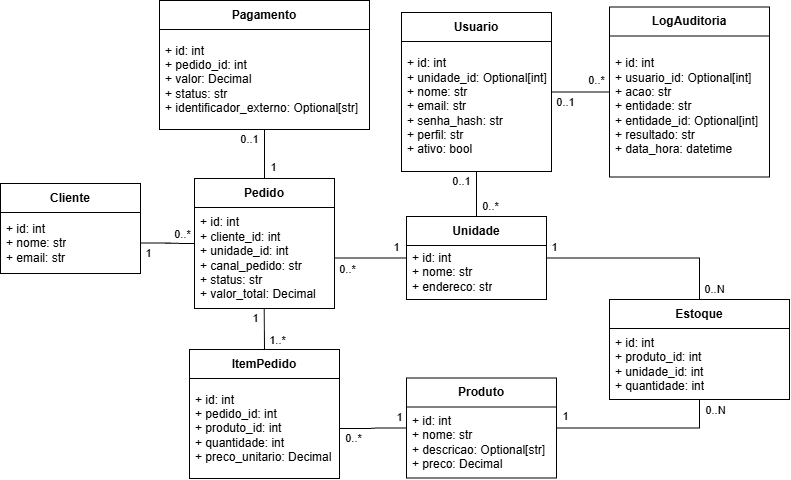

The diagram above was exported from draw.io. Its source (the exported page's mxGraphModel, read from the mxfile embedded in the PNG):
<mxGraphModel dx="1406" dy="780" grid="1" gridSize="10" guides="1" tooltips="1" connect="1" arrows="1" fold="1" page="1" pageScale="1" pageWidth="827" pageHeight="1169" math="0" shadow="0">
  <root>
    <mxCell id="0" />
    <mxCell id="1" parent="0" />
    <mxCell id="inDtovKTG9yIdqByNsol-33" edge="1" parent="1" source="XfhVjA6cRmpk3vV7BeSb-3" style="rounded=0;orthogonalLoop=1;jettySize=auto;html=1;defaultLabelBackgroundColor=page;labelPadding=0 4;exitX=0.498;exitY=1;exitDx=0;exitDy=0;exitPerimeter=0;entryX=0.5;entryY=0;entryDx=0;entryDy=0;endArrow=none;endFill=0;" target="inDtovKTG9yIdqByNsol-11">
      <mxGeometry relative="1" x="-0.0421" as="geometry">
        <mxPoint x="283" y="600" as="sourcePoint" />
        <mxPoint x="333" y="620" as="targetPoint" />
      </mxGeometry>
    </mxCell>
    <mxCell id="inDtovKTG9yIdqByNsol-34" connectable="0" parent="inDtovKTG9yIdqByNsol-33" style="edgeLabel;html=1;align=center;verticalAlign=middle;resizable=0;points=[];inheritText=1;defaultLabelBackgroundColor=page;labelPadding=0 4;" value="1" vertex="1">
      <mxGeometry relative="1" x="-0.8756" as="geometry">
        <mxPoint x="-9" y="7" as="offset" />
      </mxGeometry>
    </mxCell>
    <mxCell id="inDtovKTG9yIdqByNsol-35" connectable="0" parent="inDtovKTG9yIdqByNsol-33" style="edgeLabel;html=1;align=center;verticalAlign=middle;resizable=0;points=[];inheritText=1;defaultLabelBackgroundColor=page;labelPadding=0 4;" value="1..*" vertex="1">
      <mxGeometry relative="1" x="0.8311" as="geometry">
        <mxPoint x="13" y="-6" as="offset" />
      </mxGeometry>
    </mxCell>
    <mxCell id="XfhVjA6cRmpk3vV7BeSb-1" parent="1" style="swimlane;fontStyle=1;align=center;verticalAlign=middle;childLayout=stackLayout;horizontal=1;startSize=29;horizontalStack=0;resizeParent=1;resizeParentMax=0;resizeLast=0;collapsible=0;marginBottom=0;html=1;whiteSpace=wrap;" value="Pedido" vertex="1">
      <mxGeometry height="130" width="140" x="223" y="435" as="geometry" />
    </mxCell>
    <mxCell id="XfhVjA6cRmpk3vV7BeSb-3" parent="XfhVjA6cRmpk3vV7BeSb-1" style="text;html=1;strokeColor=none;fillColor=none;align=left;verticalAlign=middle;spacingLeft=4;spacingRight=4;overflow=hidden;rotatable=0;points=[[0,0.5],[1,0.5]];portConstraint=eastwest;whiteSpace=wrap;" value="&lt;div&gt;+ id: int&lt;/div&gt;&lt;div&gt;+ cliente_id: int&lt;/div&gt;&lt;div&gt;+ unidade_id: int&lt;/div&gt;&lt;div&gt;+ canal_pedido: str&lt;/div&gt;&lt;div&gt;+ status: str&lt;/div&gt;&lt;div&gt;+ valor_total: Decimal&lt;/div&gt;" vertex="1">
      <mxGeometry height="101" width="140" y="29" as="geometry" />
    </mxCell>
    <mxCell id="inDtovKTG9yIdqByNsol-2" parent="1" style="swimlane;fontStyle=1;align=center;verticalAlign=middle;childLayout=stackLayout;horizontal=1;startSize=29;horizontalStack=0;resizeParent=1;resizeParentMax=0;resizeLast=0;collapsible=0;marginBottom=0;html=1;whiteSpace=wrap;" value="Cliente" vertex="1">
      <mxGeometry height="90" width="140" x="29" y="440" as="geometry" />
    </mxCell>
    <mxCell id="inDtovKTG9yIdqByNsol-4" parent="inDtovKTG9yIdqByNsol-2" style="text;html=1;strokeColor=none;fillColor=none;align=left;verticalAlign=middle;spacingLeft=4;spacingRight=4;overflow=hidden;rotatable=0;points=[[0,0.5],[1,0.5]];portConstraint=eastwest;whiteSpace=wrap;" value="&lt;div&gt;+ id: int&lt;/div&gt;&lt;div&gt;+ nome: str&lt;/div&gt;&lt;div&gt;+ email: str&lt;/div&gt;" vertex="1">
      <mxGeometry height="61" width="140" y="29" as="geometry" />
    </mxCell>
    <mxCell id="inDtovKTG9yIdqByNsol-5" parent="1" style="swimlane;fontStyle=1;align=center;verticalAlign=middle;childLayout=stackLayout;horizontal=1;startSize=29;horizontalStack=0;resizeParent=1;resizeParentMax=0;resizeLast=0;collapsible=0;marginBottom=0;html=1;whiteSpace=wrap;" value="Unidade" vertex="1">
      <mxGeometry height="83" width="140" x="435" y="473" as="geometry" />
    </mxCell>
    <mxCell id="inDtovKTG9yIdqByNsol-7" parent="inDtovKTG9yIdqByNsol-5" style="text;html=1;strokeColor=none;fillColor=none;align=left;verticalAlign=middle;spacingLeft=4;spacingRight=4;overflow=hidden;rotatable=0;points=[[0,0.5],[1,0.5]];portConstraint=eastwest;whiteSpace=wrap;" value="&lt;div&gt;+ id: int&lt;/div&gt;&lt;div&gt;+ nome: str&lt;/div&gt;&lt;div&gt;+ endereco: str&lt;/div&gt;" vertex="1">
      <mxGeometry height="54" width="140" y="29" as="geometry" />
    </mxCell>
    <mxCell id="inDtovKTG9yIdqByNsol-8" parent="1" style="swimlane;fontStyle=1;align=center;verticalAlign=middle;childLayout=stackLayout;horizontal=1;startSize=29;horizontalStack=0;resizeParent=1;resizeParentMax=0;resizeLast=0;collapsible=0;marginBottom=0;html=1;whiteSpace=wrap;" value="Produto" vertex="1">
      <mxGeometry height="100" width="150" x="435" y="634.5" as="geometry" />
    </mxCell>
    <mxCell id="inDtovKTG9yIdqByNsol-10" parent="inDtovKTG9yIdqByNsol-8" style="text;html=1;strokeColor=none;fillColor=none;align=left;verticalAlign=middle;spacingLeft=4;spacingRight=4;overflow=hidden;rotatable=0;points=[[0,0.5],[1,0.5]];portConstraint=eastwest;whiteSpace=wrap;" value="&lt;div&gt;+ id: int&lt;/div&gt;&lt;div&gt;+ nome: str&lt;/div&gt;&lt;div&gt;+ descricao: Optional[str]&lt;/div&gt;&lt;div&gt;+ preco: Decimal&lt;/div&gt;" vertex="1">
      <mxGeometry height="71" width="150" y="29" as="geometry" />
    </mxCell>
    <mxCell id="inDtovKTG9yIdqByNsol-11" parent="1" style="swimlane;fontStyle=1;align=center;verticalAlign=middle;childLayout=stackLayout;horizontal=1;startSize=29;horizontalStack=0;resizeParent=1;resizeParentMax=0;resizeLast=0;collapsible=0;marginBottom=0;html=1;whiteSpace=wrap;" value="ItemPedido" vertex="1">
      <mxGeometry height="129" width="150" x="218" y="606" as="geometry" />
    </mxCell>
    <mxCell id="inDtovKTG9yIdqByNsol-13" parent="inDtovKTG9yIdqByNsol-11" style="text;html=1;strokeColor=none;fillColor=none;align=left;verticalAlign=middle;spacingLeft=4;spacingRight=4;overflow=hidden;rotatable=0;points=[[0,0.5],[1,0.5]];portConstraint=eastwest;whiteSpace=wrap;" value="&lt;div&gt;+ id: int&lt;/div&gt;&lt;div&gt;+ pedido_id: int&lt;/div&gt;&lt;div&gt;+ produto_id: int&lt;/div&gt;&lt;div&gt;+ quantidade: int&lt;/div&gt;&lt;div&gt;+ preco_unitario: Decimal&lt;/div&gt;" vertex="1">
      <mxGeometry height="100" width="150" y="29" as="geometry" />
    </mxCell>
    <mxCell id="inDtovKTG9yIdqByNsol-42" edge="1" parent="1" source="inDtovKTG9yIdqByNsol-14" style="rounded=0;orthogonalLoop=1;jettySize=auto;html=1;defaultLabelBackgroundColor=page;labelPadding=0 4;endArrow=none;endFill=0;" target="XfhVjA6cRmpk3vV7BeSb-1">
      <mxGeometry relative="1" as="geometry" />
    </mxCell>
    <mxCell id="inDtovKTG9yIdqByNsol-43" connectable="0" parent="inDtovKTG9yIdqByNsol-42" style="edgeLabel;html=1;align=center;verticalAlign=middle;resizable=0;points=[];inheritText=1;defaultLabelBackgroundColor=page;labelPadding=0 4;" value="0..1" vertex="1">
      <mxGeometry relative="1" x="-0.7642" as="geometry">
        <mxPoint x="-16" y="3" as="offset" />
      </mxGeometry>
    </mxCell>
    <mxCell id="inDtovKTG9yIdqByNsol-44" connectable="0" parent="inDtovKTG9yIdqByNsol-42" style="edgeLabel;html=1;align=center;verticalAlign=middle;resizable=0;points=[];inheritText=1;defaultLabelBackgroundColor=page;labelPadding=0 4;" value="1" vertex="1">
      <mxGeometry relative="1" x="0.77" as="geometry">
        <mxPoint x="8" y="-6" as="offset" />
      </mxGeometry>
    </mxCell>
    <mxCell id="inDtovKTG9yIdqByNsol-14" parent="1" style="swimlane;fontStyle=1;align=center;verticalAlign=middle;childLayout=stackLayout;horizontal=1;startSize=29;horizontalStack=0;resizeParent=1;resizeParentMax=0;resizeLast=0;collapsible=0;marginBottom=0;html=1;whiteSpace=wrap;" value="Pagamento" vertex="1">
      <mxGeometry height="129" width="210" x="188" y="257" as="geometry" />
    </mxCell>
    <mxCell id="inDtovKTG9yIdqByNsol-16" parent="inDtovKTG9yIdqByNsol-14" style="text;html=1;strokeColor=none;fillColor=none;align=left;verticalAlign=middle;spacingLeft=4;spacingRight=4;overflow=hidden;rotatable=0;points=[[0,0.5],[1,0.5]];portConstraint=eastwest;whiteSpace=wrap;" value="&lt;div&gt;+ id: int&lt;/div&gt;&lt;div&gt;+ pedido_id: int&lt;/div&gt;&lt;div&gt;+ valor: Decimal&lt;/div&gt;&lt;div&gt;+ status: str&lt;/div&gt;&lt;div&gt;+ identificador_externo: Optional[str]&lt;/div&gt;" vertex="1">
      <mxGeometry height="100" width="210" y="29" as="geometry" />
    </mxCell>
    <mxCell id="inDtovKTG9yIdqByNsol-45" edge="1" parent="1" source="inDtovKTG9yIdqByNsol-17" style="rounded=0;orthogonalLoop=1;jettySize=auto;html=1;defaultLabelBackgroundColor=page;labelPadding=0 4;endArrow=none;endFill=0;" target="inDtovKTG9yIdqByNsol-5">
      <mxGeometry relative="1" as="geometry" />
    </mxCell>
    <mxCell id="inDtovKTG9yIdqByNsol-46" connectable="0" parent="inDtovKTG9yIdqByNsol-45" style="edgeLabel;html=1;align=center;verticalAlign=middle;resizable=0;points=[];inheritText=1;defaultLabelBackgroundColor=page;labelPadding=0 4;" value="0..1" vertex="1">
      <mxGeometry relative="1" x="-0.7942" as="geometry">
        <mxPoint x="-16" y="4" as="offset" />
      </mxGeometry>
    </mxCell>
    <mxCell id="inDtovKTG9yIdqByNsol-47" connectable="0" parent="inDtovKTG9yIdqByNsol-45" style="edgeLabel;html=1;align=center;verticalAlign=middle;resizable=0;points=[];inheritText=1;defaultLabelBackgroundColor=page;labelPadding=0 4;" value="0..*" vertex="1">
      <mxGeometry relative="1" x="0.7923" as="geometry">
        <mxPoint x="13" y="-6" as="offset" />
      </mxGeometry>
    </mxCell>
    <mxCell id="inDtovKTG9yIdqByNsol-48" edge="1" parent="1" source="inDtovKTG9yIdqByNsol-17" style="edgeStyle=entityRelationEdgeStyle;rounded=0;orthogonalLoop=1;jettySize=auto;html=1;defaultLabelBackgroundColor=page;labelPadding=0 4;endArrow=none;endFill=0;" target="inDtovKTG9yIdqByNsol-20">
      <mxGeometry relative="1" as="geometry" />
    </mxCell>
    <mxCell id="inDtovKTG9yIdqByNsol-49" connectable="0" parent="inDtovKTG9yIdqByNsol-48" style="edgeLabel;html=1;align=center;verticalAlign=middle;resizable=0;points=[];inheritText=1;defaultLabelBackgroundColor=page;labelPadding=0 4;" value="0..1" vertex="1">
      <mxGeometry relative="1" x="-0.8739" as="geometry">
        <mxPoint x="9" y="10" as="offset" />
      </mxGeometry>
    </mxCell>
    <mxCell id="inDtovKTG9yIdqByNsol-50" connectable="0" parent="inDtovKTG9yIdqByNsol-48" style="edgeLabel;html=1;align=center;verticalAlign=middle;resizable=0;points=[];inheritText=1;defaultLabelBackgroundColor=page;labelPadding=0 4;" value="0..*" vertex="1">
      <mxGeometry relative="1" x="0.8533" as="geometry">
        <mxPoint x="-9" y="-12" as="offset" />
      </mxGeometry>
    </mxCell>
    <mxCell id="inDtovKTG9yIdqByNsol-17" parent="1" style="swimlane;fontStyle=1;align=center;verticalAlign=middle;childLayout=stackLayout;horizontal=1;startSize=29;horizontalStack=0;resizeParent=1;resizeParentMax=0;resizeLast=0;collapsible=0;marginBottom=0;html=1;whiteSpace=wrap;" value="Usuario" vertex="1">
      <mxGeometry height="159" width="150" x="430" y="269" as="geometry" />
    </mxCell>
    <mxCell id="inDtovKTG9yIdqByNsol-19" parent="inDtovKTG9yIdqByNsol-17" style="text;html=1;strokeColor=none;fillColor=none;align=left;verticalAlign=middle;spacingLeft=4;spacingRight=4;overflow=hidden;rotatable=0;points=[[0,0.5],[1,0.5]];portConstraint=eastwest;whiteSpace=wrap;" value="&lt;div&gt;+ id: int&lt;/div&gt;&lt;div&gt;+ unidade_id: Optional[int]&lt;/div&gt;&lt;div&gt;+ nome: str&lt;/div&gt;&lt;div&gt;+ email: str&lt;/div&gt;&lt;div&gt;+ senha_hash: str&lt;/div&gt;&lt;div&gt;+ perfil: str&lt;/div&gt;&lt;div&gt;+ ativo: bool&lt;/div&gt;" vertex="1">
      <mxGeometry height="130" width="150" y="29" as="geometry" />
    </mxCell>
    <mxCell id="inDtovKTG9yIdqByNsol-20" parent="1" style="swimlane;fontStyle=1;align=center;verticalAlign=middle;childLayout=stackLayout;horizontal=1;startSize=29;horizontalStack=0;resizeParent=1;resizeParentMax=0;resizeLast=0;collapsible=0;marginBottom=0;html=1;whiteSpace=wrap;" value="LogAuditoria" vertex="1">
      <mxGeometry height="170" width="160" x="638" y="263.5" as="geometry" />
    </mxCell>
    <mxCell id="inDtovKTG9yIdqByNsol-22" parent="inDtovKTG9yIdqByNsol-20" style="text;html=1;strokeColor=none;fillColor=none;align=left;verticalAlign=middle;spacingLeft=4;spacingRight=4;overflow=hidden;rotatable=0;points=[[0,0.5],[1,0.5]];portConstraint=eastwest;whiteSpace=wrap;" value="&lt;div&gt;+ id: int&lt;/div&gt;&lt;div&gt;+ usuario_id: Optional[int]&lt;/div&gt;&lt;div&gt;+ acao: str&lt;/div&gt;&lt;div&gt;+ entidade: str&lt;/div&gt;&lt;div&gt;+ entidade_id: Optional[int]&lt;/div&gt;&lt;div&gt;+ resultado: str&lt;/div&gt;&lt;div&gt;+ data_hora: datetime&lt;/div&gt;" vertex="1">
      <mxGeometry height="141" width="160" y="29" as="geometry" />
    </mxCell>
    <mxCell id="inDtovKTG9yIdqByNsol-23" edge="1" parent="1" source="inDtovKTG9yIdqByNsol-4" style="edgeStyle=entityRelationEdgeStyle;rounded=0;orthogonalLoop=1;jettySize=auto;html=1;defaultLabelBackgroundColor=page;labelPadding=0 4;endArrow=none;endFill=0;" target="XfhVjA6cRmpk3vV7BeSb-1">
      <mxGeometry relative="1" as="geometry" />
    </mxCell>
    <mxCell id="inDtovKTG9yIdqByNsol-24" connectable="0" parent="inDtovKTG9yIdqByNsol-23" style="edgeLabel;html=1;align=center;verticalAlign=middle;resizable=0;points=[];inheritText=1;defaultLabelBackgroundColor=page;labelPadding=0 4;" value="1" vertex="1">
      <mxGeometry relative="1" x="-0.8346" as="geometry">
        <mxPoint x="2" y="10" as="offset" />
      </mxGeometry>
    </mxCell>
    <mxCell id="inDtovKTG9yIdqByNsol-25" connectable="0" parent="inDtovKTG9yIdqByNsol-23" style="edgeLabel;html=1;align=center;verticalAlign=middle;resizable=0;points=[];inheritText=1;defaultLabelBackgroundColor=page;labelPadding=0 4;" value="0..*" vertex="1">
      <mxGeometry relative="1" x="0.8071" y="1" as="geometry">
        <mxPoint x="-6" y="-9" as="offset" />
      </mxGeometry>
    </mxCell>
    <mxCell id="inDtovKTG9yIdqByNsol-26" edge="1" parent="1" source="XfhVjA6cRmpk3vV7BeSb-3" style="edgeStyle=entityRelationEdgeStyle;rounded=0;orthogonalLoop=1;jettySize=auto;html=1;defaultLabelBackgroundColor=page;labelPadding=0 4;endArrow=none;endFill=0;" target="inDtovKTG9yIdqByNsol-5">
      <mxGeometry relative="1" as="geometry" />
    </mxCell>
    <mxCell id="inDtovKTG9yIdqByNsol-27" connectable="0" parent="inDtovKTG9yIdqByNsol-26" style="edgeLabel;html=1;align=center;verticalAlign=middle;resizable=0;points=[];inheritText=1;defaultLabelBackgroundColor=page;labelPadding=0 4;" value="0..*" vertex="1">
      <mxGeometry relative="1" x="-0.8199" as="geometry">
        <mxPoint x="6" y="11" as="offset" />
      </mxGeometry>
    </mxCell>
    <mxCell id="inDtovKTG9yIdqByNsol-28" connectable="0" parent="inDtovKTG9yIdqByNsol-26" style="edgeLabel;html=1;align=center;verticalAlign=middle;resizable=0;points=[];inheritText=1;defaultLabelBackgroundColor=page;labelPadding=0 4;" value="1" vertex="1">
      <mxGeometry relative="1" x="0.8129" as="geometry">
        <mxPoint x="-4" y="-11" as="offset" />
      </mxGeometry>
    </mxCell>
    <mxCell id="inDtovKTG9yIdqByNsol-39" edge="1" parent="1" source="inDtovKTG9yIdqByNsol-13" style="edgeStyle=entityRelationEdgeStyle;rounded=0;orthogonalLoop=1;jettySize=auto;html=1;defaultLabelBackgroundColor=page;labelPadding=0 4;endArrow=none;endFill=0;" target="inDtovKTG9yIdqByNsol-8">
      <mxGeometry relative="1" as="geometry" />
    </mxCell>
    <mxCell id="inDtovKTG9yIdqByNsol-40" connectable="0" parent="inDtovKTG9yIdqByNsol-39" style="edgeLabel;html=1;align=center;verticalAlign=middle;resizable=0;points=[];inheritText=1;defaultLabelBackgroundColor=page;labelPadding=0 4;" value="0..*" vertex="1">
      <mxGeometry relative="1" x="-0.7826" y="-1" as="geometry">
        <mxPoint x="6" y="8" as="offset" />
      </mxGeometry>
    </mxCell>
    <mxCell id="inDtovKTG9yIdqByNsol-41" connectable="0" parent="inDtovKTG9yIdqByNsol-39" style="edgeLabel;html=1;align=center;verticalAlign=middle;resizable=0;points=[];inheritText=1;defaultLabelBackgroundColor=page;labelPadding=0 4;" value="1" vertex="1">
      <mxGeometry relative="1" x="0.7838" y="-2" as="geometry">
        <mxPoint y="-13" as="offset" />
      </mxGeometry>
    </mxCell>
    <mxCell id="gm7K7WRy2VtcJcyR6iD7-3" edge="1" parent="1" source="gm7K7WRy2VtcJcyR6iD7-1" style="edgeStyle=orthogonalEdgeStyle;rounded=0;orthogonalLoop=1;jettySize=auto;html=1;defaultLabelBackgroundColor=page;labelPadding=0 4;endArrow=none;endFill=0;" target="inDtovKTG9yIdqByNsol-5">
      <mxGeometry relative="1" x="-0.0026" as="geometry">
        <Array as="points">
          <mxPoint x="728" y="514.5" />
        </Array>
      </mxGeometry>
    </mxCell>
    <mxCell id="gm7K7WRy2VtcJcyR6iD7-4" connectable="0" parent="gm7K7WRy2VtcJcyR6iD7-3" style="edgeLabel;html=1;align=center;verticalAlign=middle;resizable=0;points=[];inheritText=1;defaultLabelBackgroundColor=page;labelPadding=0 4;" value="1" vertex="1">
      <mxGeometry relative="1" x="0.9198" as="geometry">
        <mxPoint y="-11" as="offset" />
      </mxGeometry>
    </mxCell>
    <mxCell id="gm7K7WRy2VtcJcyR6iD7-5" connectable="0" parent="gm7K7WRy2VtcJcyR6iD7-3" style="edgeLabel;html=1;align=center;verticalAlign=middle;resizable=0;points=[];inheritText=1;defaultLabelBackgroundColor=page;labelPadding=0 4;" value="0..N" vertex="1">
      <mxGeometry relative="1" x="-0.926" as="geometry">
        <mxPoint x="14" y="-4" as="offset" />
      </mxGeometry>
    </mxCell>
    <mxCell id="gm7K7WRy2VtcJcyR6iD7-6" edge="1" parent="1" source="gm7K7WRy2VtcJcyR6iD7-1" style="edgeStyle=orthogonalEdgeStyle;rounded=0;orthogonalLoop=1;jettySize=auto;html=1;defaultLabelBackgroundColor=page;labelPadding=0 4;endArrow=none;endFill=0;" target="inDtovKTG9yIdqByNsol-8">
      <mxGeometry relative="1" x="0.0029" as="geometry">
        <Array as="points">
          <mxPoint x="728" y="684.5" />
        </Array>
      </mxGeometry>
    </mxCell>
    <mxCell id="gm7K7WRy2VtcJcyR6iD7-7" connectable="0" parent="gm7K7WRy2VtcJcyR6iD7-6" style="edgeLabel;html=1;align=center;verticalAlign=middle;resizable=0;points=[];inheritText=1;defaultLabelBackgroundColor=page;labelPadding=0 4;" value="1" vertex="1">
      <mxGeometry relative="1" x="0.9044" as="geometry">
        <mxPoint y="-12" as="offset" />
      </mxGeometry>
    </mxCell>
    <mxCell id="gm7K7WRy2VtcJcyR6iD7-8" connectable="0" parent="gm7K7WRy2VtcJcyR6iD7-6" style="edgeLabel;html=1;align=center;verticalAlign=middle;resizable=0;points=[];inheritText=1;defaultLabelBackgroundColor=page;labelPadding=0 4;" value="0..N" vertex="1">
      <mxGeometry relative="1" x="-0.9114" as="geometry">
        <mxPoint x="15" y="2" as="offset" />
      </mxGeometry>
    </mxCell>
    <mxCell id="gm7K7WRy2VtcJcyR6iD7-1" parent="1" style="swimlane;fontStyle=1;align=center;verticalAlign=middle;childLayout=stackLayout;horizontal=1;startSize=29;horizontalStack=0;resizeParent=1;resizeParentMax=0;resizeLast=0;collapsible=0;marginBottom=0;html=1;whiteSpace=wrap;" value="Estoque" vertex="1">
      <mxGeometry height="100" width="180" x="638" y="556" as="geometry" />
    </mxCell>
    <mxCell id="gm7K7WRy2VtcJcyR6iD7-2" parent="gm7K7WRy2VtcJcyR6iD7-1" style="text;html=1;strokeColor=none;fillColor=none;align=left;verticalAlign=middle;spacingLeft=4;spacingRight=4;overflow=hidden;rotatable=0;points=[[0,0.5],[1,0.5]];portConstraint=eastwest;whiteSpace=wrap;" value="&lt;div&gt;+ id: int&lt;/div&gt;&lt;div&gt;+ produto_id: int&lt;/div&gt;&lt;div&gt;+&amp;nbsp;&lt;span style=&quot;background-color: transparent; color: light-dark(#000000, var(--ge-light-color, #ffffff));&quot;&gt;unidade_id: int&lt;/span&gt;&lt;/div&gt;&lt;div&gt;+ quantidade&lt;span style=&quot;background-color: transparent; color: light-dark(#000000, var(--ge-light-color, #ffffff));&quot;&gt;: int&lt;/span&gt;&lt;/div&gt;" vertex="1">
      <mxGeometry height="71" width="180" y="29" as="geometry" />
    </mxCell>
  </root>
</mxGraphModel>